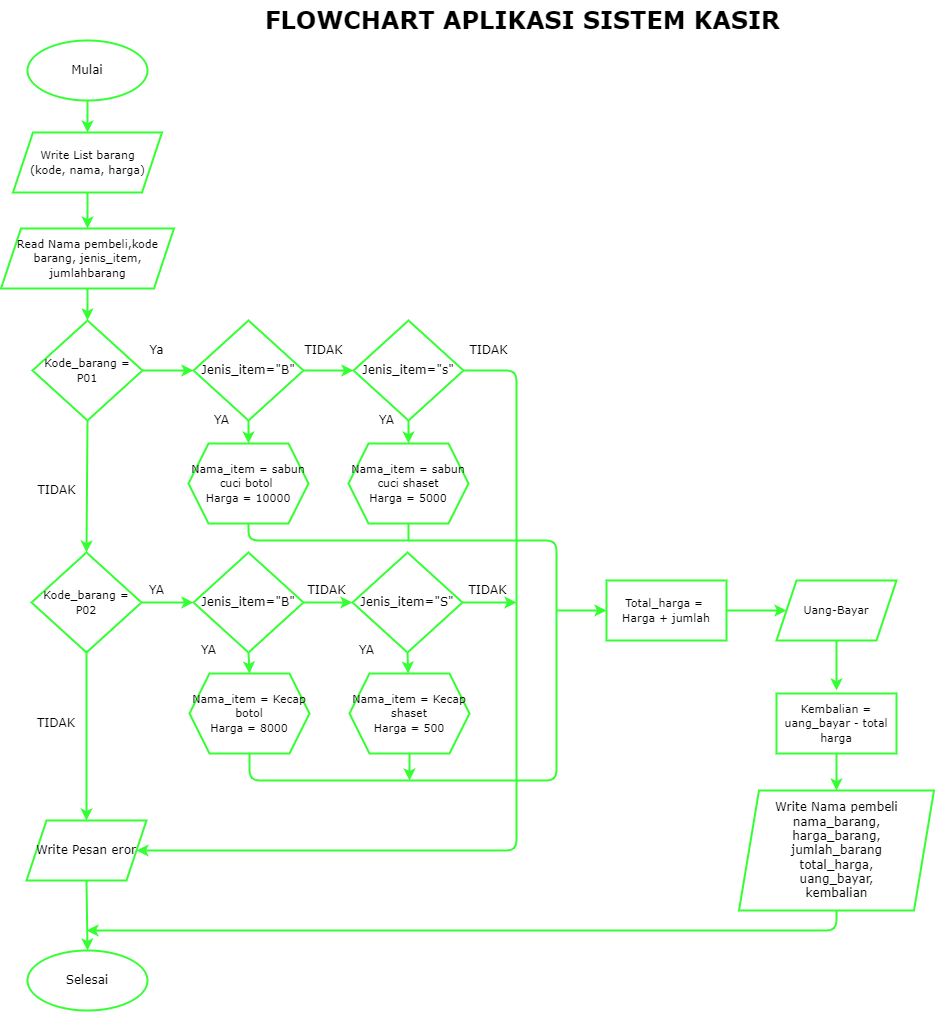

The diagram above was exported from draw.io. Its source (the exported page's mxGraphModel, read from the mxfile embedded in the PNG):
<mxGraphModel dx="186" dy="657" grid="1" gridSize="10" guides="1" tooltips="1" connect="1" arrows="1" fold="1" page="1" pageScale="1" pageWidth="850" pageHeight="1100" background="#ffffff" math="0" shadow="0">
  <root>
    <mxCell id="0" />
    <mxCell id="1" parent="0" />
    <mxCell id="2" value="&lt;font color=&quot;#000000&quot; face=&quot;Verdana&quot;&gt;Mulai&lt;/font&gt;" style="ellipse;whiteSpace=wrap;html=1;strokeColor=#33FF33;fillColor=#FFFFFF;fontColor=#ffffff;strokeWidth=2;" vertex="1" parent="1">
      <mxGeometry x="111" y="70" width="120" height="60" as="geometry" />
    </mxCell>
    <mxCell id="3" value="&lt;font color=&quot;#000000&quot; face=&quot;Verdana&quot; style=&quot;font-size: 11px&quot;&gt;Write List barang&lt;br&gt;(kode, nama, harga)&lt;br&gt;&lt;/font&gt;" style="shape=parallelogram;perimeter=parallelogramPerimeter;whiteSpace=wrap;html=1;fixedSize=1;strokeColor=#33FF33;strokeWidth=2;fillColor=#FFFFFF;" vertex="1" parent="1">
      <mxGeometry x="96.5" y="162" width="149" height="60" as="geometry" />
    </mxCell>
    <mxCell id="4" value="&lt;span style=&quot;color: rgb(0 , 0 , 0) ; font-family: &amp;#34;verdana&amp;#34; ; font-size: 11px&quot;&gt;Read Nama pembeli,kode barang, jenis_item, jumlahbarang&lt;/span&gt;" style="shape=parallelogram;perimeter=parallelogramPerimeter;whiteSpace=wrap;html=1;fixedSize=1;strokeColor=#33FF33;strokeWidth=2;fillColor=#FFFFFF;" vertex="1" parent="1">
      <mxGeometry x="84.5" y="258" width="173" height="60" as="geometry" />
    </mxCell>
    <mxCell id="5" value="&lt;font color=&quot;#000000&quot; face=&quot;Verdana&quot; style=&quot;font-size: 11px&quot;&gt;Kode_barang = P01&lt;/font&gt;" style="rhombus;whiteSpace=wrap;html=1;strokeColor=#33FF33;strokeWidth=2;fillColor=#FFFFFF;" vertex="1" parent="1">
      <mxGeometry x="116" y="350" width="110" height="100" as="geometry" />
    </mxCell>
    <mxCell id="6" value="&lt;font color=&quot;#000000&quot; face=&quot;Verdana&quot;&gt;Jenis_item=&quot;B&quot;&lt;/font&gt;" style="rhombus;whiteSpace=wrap;html=1;strokeColor=#33FF33;strokeWidth=2;fillColor=#FFFFFF;" vertex="1" parent="1">
      <mxGeometry x="277" y="350" width="110" height="100" as="geometry" />
    </mxCell>
    <mxCell id="7" value="&lt;span style=&quot;color: rgb(0 , 0 , 0) ; font-family: &amp;#34;verdana&amp;#34;&quot;&gt;Jenis_item=&quot;s&quot;&lt;/span&gt;" style="rhombus;whiteSpace=wrap;html=1;strokeColor=#33FF33;strokeWidth=2;fillColor=#FFFFFF;" vertex="1" parent="1">
      <mxGeometry x="437" y="350" width="110" height="100" as="geometry" />
    </mxCell>
    <mxCell id="8" value="&lt;span style=&quot;color: rgb(0 , 0 , 0) ; font-family: &amp;#34;verdana&amp;#34; ; font-size: 11px&quot;&gt;Nama_item = sabun cuci shaset&lt;/span&gt;&lt;br style=&quot;color: rgb(0 , 0 , 0) ; font-family: &amp;#34;verdana&amp;#34; ; font-size: 11px&quot;&gt;&lt;span style=&quot;color: rgb(0 , 0 , 0) ; font-family: &amp;#34;verdana&amp;#34; ; font-size: 11px&quot;&gt;Harga = 5000&lt;/span&gt;" style="shape=hexagon;perimeter=hexagonPerimeter2;whiteSpace=wrap;html=1;fixedSize=1;strokeColor=#33FF33;strokeWidth=2;fillColor=#FFFFFF;" vertex="1" parent="1">
      <mxGeometry x="432" y="473" width="120" height="80" as="geometry" />
    </mxCell>
    <mxCell id="9" value="&lt;font color=&quot;#000000&quot; face=&quot;Verdana&quot;&gt;&lt;span style=&quot;font-size: 11px&quot;&gt;Nama_item = sabun cuci botol&amp;nbsp;&lt;br&gt;Harga = 10000&lt;br&gt;&lt;/span&gt;&lt;/font&gt;" style="shape=hexagon;perimeter=hexagonPerimeter2;whiteSpace=wrap;html=1;fixedSize=1;strokeColor=#33FF33;strokeWidth=2;fillColor=#FFFFFF;" vertex="1" parent="1">
      <mxGeometry x="272" y="473" width="120" height="80" as="geometry" />
    </mxCell>
    <mxCell id="10" value="&lt;span style=&quot;color: rgb(0 , 0 , 0) ; font-family: &amp;#34;verdana&amp;#34;&quot;&gt;Jenis_item=&quot;B&quot;&lt;/span&gt;" style="rhombus;whiteSpace=wrap;html=1;strokeColor=#33FF33;strokeWidth=2;fillColor=#FFFFFF;" vertex="1" parent="1">
      <mxGeometry x="277" y="582" width="110" height="100" as="geometry" />
    </mxCell>
    <mxCell id="11" value="&lt;span style=&quot;color: rgb(0 , 0 , 0) ; font-family: &amp;#34;verdana&amp;#34;&quot;&gt;Jenis_item=&quot;S&quot;&lt;/span&gt;" style="rhombus;whiteSpace=wrap;html=1;strokeColor=#33FF33;strokeWidth=2;fillColor=#FFFFFF;" vertex="1" parent="1">
      <mxGeometry x="436" y="582" width="110" height="100" as="geometry" />
    </mxCell>
    <mxCell id="12" value="&lt;span style=&quot;color: rgb(0 , 0 , 0) ; font-family: &amp;#34;verdana&amp;#34; ; font-size: 11px&quot;&gt;Kode_barang = P02&lt;/span&gt;" style="rhombus;whiteSpace=wrap;html=1;strokeColor=#33FF33;strokeWidth=2;fillColor=#FFFFFF;" vertex="1" parent="1">
      <mxGeometry x="115" y="582" width="110" height="100" as="geometry" />
    </mxCell>
    <mxCell id="13" value="&lt;font color=&quot;#000000&quot; face=&quot;Verdana&quot;&gt;Write Pesan eror&lt;/font&gt;" style="shape=parallelogram;perimeter=parallelogramPerimeter;whiteSpace=wrap;html=1;fixedSize=1;strokeColor=#33FF33;strokeWidth=2;fillColor=#FFFFFF;" vertex="1" parent="1">
      <mxGeometry x="110" y="850" width="120" height="60" as="geometry" />
    </mxCell>
    <mxCell id="14" value="&lt;font color=&quot;#000000&quot; face=&quot;Verdana&quot;&gt;Selesai&lt;/font&gt;" style="ellipse;whiteSpace=wrap;html=1;strokeColor=#33FF33;strokeWidth=2;fillColor=#FFFFFF;" vertex="1" parent="1">
      <mxGeometry x="111" y="980" width="120" height="60" as="geometry" />
    </mxCell>
    <mxCell id="15" value="&lt;font color=&quot;#000000&quot; face=&quot;verdana&quot;&gt;&lt;span style=&quot;font-size: 11px&quot;&gt;Total_harga =&amp;nbsp;&lt;br&gt;Harga + jumlah&lt;br&gt;&lt;/span&gt;&lt;/font&gt;" style="rounded=0;whiteSpace=wrap;html=1;strokeColor=#33FF33;strokeWidth=2;fillColor=#FFFFFF;" vertex="1" parent="1">
      <mxGeometry x="690" y="610" width="120" height="60" as="geometry" />
    </mxCell>
    <mxCell id="16" value="&lt;font color=&quot;#000000&quot; face=&quot;verdana&quot;&gt;&lt;span style=&quot;font-size: 11px&quot;&gt;Uang-Bayar&lt;/span&gt;&lt;/font&gt;" style="shape=parallelogram;perimeter=parallelogramPerimeter;whiteSpace=wrap;html=1;fixedSize=1;strokeColor=#33FF33;strokeWidth=2;fillColor=#FFFFFF;" vertex="1" parent="1">
      <mxGeometry x="860" y="610" width="120" height="60" as="geometry" />
    </mxCell>
    <mxCell id="17" value="&lt;font color=&quot;#000000&quot; face=&quot;verdana&quot;&gt;&lt;span style=&quot;font-size: 11px&quot;&gt;Kembalian =&lt;br&gt;uang_bayar - total harga&lt;br&gt;&lt;/span&gt;&lt;/font&gt;" style="rounded=0;whiteSpace=wrap;html=1;strokeColor=#33FF33;strokeWidth=2;fillColor=#FFFFFF;" vertex="1" parent="1">
      <mxGeometry x="860" y="723" width="120" height="60" as="geometry" />
    </mxCell>
    <mxCell id="18" value="&lt;font color=&quot;#000000&quot; style=&quot;font-size: 12px&quot; face=&quot;Verdana&quot;&gt;Write Nama pembeli&lt;br&gt;nama_barang,&lt;br&gt;harga_barang,&lt;br&gt;jumlah_barang&lt;br&gt;total_harga,&lt;br&gt;uang_bayar,&lt;br&gt;kembalian&lt;/font&gt;" style="shape=parallelogram;perimeter=parallelogramPerimeter;whiteSpace=wrap;html=1;fixedSize=1;strokeColor=#33FF33;strokeWidth=2;fillColor=#FFFFFF;" vertex="1" parent="1">
      <mxGeometry x="822.5" y="820" width="195" height="120" as="geometry" />
    </mxCell>
    <mxCell id="19" value="" style="endArrow=classic;html=1;fontFamily=Verdana;fontSize=11;fontColor=#000000;strokeColor=#33FF33;strokeWidth=2;exitX=0.5;exitY=1;exitDx=0;exitDy=0;entryX=0.5;entryY=0;entryDx=0;entryDy=0;" edge="1" parent="1" source="2" target="3">
      <mxGeometry width="50" height="50" relative="1" as="geometry">
        <mxPoint x="290" y="230" as="sourcePoint" />
        <mxPoint x="340" y="180" as="targetPoint" />
      </mxGeometry>
    </mxCell>
    <mxCell id="20" value="" style="endArrow=classic;html=1;fontFamily=Verdana;fontSize=11;fontColor=#000000;strokeColor=#33FF33;strokeWidth=2;exitX=0.5;exitY=1;exitDx=0;exitDy=0;entryX=0.5;entryY=0;entryDx=0;entryDy=0;" edge="1" parent="1" source="3" target="4">
      <mxGeometry width="50" height="50" relative="1" as="geometry">
        <mxPoint x="181" y="140" as="sourcePoint" />
        <mxPoint x="181" y="172" as="targetPoint" />
      </mxGeometry>
    </mxCell>
    <mxCell id="21" value="" style="endArrow=classic;html=1;fontFamily=Verdana;fontSize=11;fontColor=#000000;strokeColor=#33FF33;strokeWidth=2;exitX=0.5;exitY=1;exitDx=0;exitDy=0;entryX=0.5;entryY=0;entryDx=0;entryDy=0;" edge="1" parent="1" source="4" target="5">
      <mxGeometry width="50" height="50" relative="1" as="geometry">
        <mxPoint x="191" y="150" as="sourcePoint" />
        <mxPoint x="191" y="182" as="targetPoint" />
      </mxGeometry>
    </mxCell>
    <mxCell id="22" value="" style="endArrow=classic;html=1;fontFamily=Verdana;fontSize=11;fontColor=#000000;strokeColor=#33FF33;strokeWidth=2;exitX=1;exitY=0.5;exitDx=0;exitDy=0;entryX=0;entryY=0.5;entryDx=0;entryDy=0;" edge="1" parent="1" source="5" target="6">
      <mxGeometry width="50" height="50" relative="1" as="geometry">
        <mxPoint x="290" y="330" as="sourcePoint" />
        <mxPoint x="340" y="280" as="targetPoint" />
      </mxGeometry>
    </mxCell>
    <mxCell id="23" value="" style="endArrow=classic;html=1;fontFamily=Verdana;fontSize=11;fontColor=#000000;strokeColor=#33FF33;strokeWidth=2;exitX=1;exitY=0.5;exitDx=0;exitDy=0;entryX=0;entryY=0.5;entryDx=0;entryDy=0;" edge="1" parent="1" source="6" target="7">
      <mxGeometry width="50" height="50" relative="1" as="geometry">
        <mxPoint x="236" y="410" as="sourcePoint" />
        <mxPoint x="287" y="410" as="targetPoint" />
      </mxGeometry>
    </mxCell>
    <mxCell id="24" value="" style="endArrow=classic;html=1;fontFamily=Verdana;fontSize=11;fontColor=#000000;strokeColor=#33FF33;strokeWidth=2;exitX=0.5;exitY=1;exitDx=0;exitDy=0;entryX=0.5;entryY=0;entryDx=0;entryDy=0;" edge="1" parent="1" source="6" target="9">
      <mxGeometry width="50" height="50" relative="1" as="geometry">
        <mxPoint x="236" y="410" as="sourcePoint" />
        <mxPoint x="287" y="410" as="targetPoint" />
      </mxGeometry>
    </mxCell>
    <mxCell id="25" value="" style="endArrow=classic;html=1;fontFamily=Verdana;fontSize=11;fontColor=#000000;strokeColor=#33FF33;strokeWidth=2;exitX=0.5;exitY=1;exitDx=0;exitDy=0;" edge="1" parent="1" source="7" target="8">
      <mxGeometry width="50" height="50" relative="1" as="geometry">
        <mxPoint x="342" y="460" as="sourcePoint" />
        <mxPoint x="342" y="500" as="targetPoint" />
      </mxGeometry>
    </mxCell>
    <mxCell id="26" value="&lt;span style=&quot;color: rgb(0 , 0 , 0) ; font-family: &amp;#34;verdana&amp;#34; ; font-size: 11px&quot;&gt;Nama_item = Kecap shaset&lt;/span&gt;&lt;br style=&quot;color: rgb(0 , 0 , 0) ; font-family: &amp;#34;verdana&amp;#34; ; font-size: 11px&quot;&gt;&lt;span style=&quot;color: rgb(0 , 0 , 0) ; font-family: &amp;#34;verdana&amp;#34; ; font-size: 11px&quot;&gt;Harga = 500&lt;/span&gt;" style="shape=hexagon;perimeter=hexagonPerimeter2;whiteSpace=wrap;html=1;fixedSize=1;strokeColor=#33FF33;strokeWidth=2;fillColor=#FFFFFF;" vertex="1" parent="1">
      <mxGeometry x="433" y="703" width="120" height="80" as="geometry" />
    </mxCell>
    <mxCell id="27" value="&lt;font color=&quot;#000000&quot; face=&quot;Verdana&quot;&gt;&lt;span style=&quot;font-size: 11px&quot;&gt;Nama_item = Kecap botol&lt;br&gt;Harga = 8000&lt;br&gt;&lt;/span&gt;&lt;/font&gt;" style="shape=hexagon;perimeter=hexagonPerimeter2;whiteSpace=wrap;html=1;fixedSize=1;strokeColor=#33FF33;strokeWidth=2;fillColor=#FFFFFF;" vertex="1" parent="1">
      <mxGeometry x="273" y="703" width="120" height="80" as="geometry" />
    </mxCell>
    <mxCell id="28" value="" style="endArrow=classic;html=1;fontFamily=Verdana;fontSize=11;fontColor=#000000;strokeColor=#33FF33;strokeWidth=2;exitX=0.5;exitY=1;exitDx=0;exitDy=0;entryX=0.5;entryY=0;entryDx=0;entryDy=0;" edge="1" parent="1" source="5" target="12">
      <mxGeometry width="50" height="50" relative="1" as="geometry">
        <mxPoint x="342" y="460" as="sourcePoint" />
        <mxPoint x="342" y="483" as="targetPoint" />
      </mxGeometry>
    </mxCell>
    <mxCell id="29" value="" style="endArrow=none;html=1;fontFamily=Verdana;fontSize=11;fontColor=#000000;strokeColor=#33FF33;strokeWidth=2;exitX=0.5;exitY=1;exitDx=0;exitDy=0;" edge="1" parent="1" source="8">
      <mxGeometry width="50" height="50" relative="1" as="geometry">
        <mxPoint x="450" y="510" as="sourcePoint" />
        <mxPoint x="492" y="570" as="targetPoint" />
      </mxGeometry>
    </mxCell>
    <mxCell id="30" value="" style="endArrow=classic;html=1;fontFamily=Verdana;fontSize=11;fontColor=#000000;strokeColor=#33FF33;strokeWidth=2;exitX=1;exitY=0.5;exitDx=0;exitDy=0;entryX=0;entryY=0.5;entryDx=0;entryDy=0;" edge="1" parent="1" source="12" target="10">
      <mxGeometry width="50" height="50" relative="1" as="geometry">
        <mxPoint x="236" y="410" as="sourcePoint" />
        <mxPoint x="287" y="410" as="targetPoint" />
      </mxGeometry>
    </mxCell>
    <mxCell id="31" value="" style="endArrow=classic;html=1;fontFamily=Verdana;fontSize=11;fontColor=#000000;strokeColor=#33FF33;strokeWidth=2;exitX=1;exitY=0.5;exitDx=0;exitDy=0;entryX=0;entryY=0.5;entryDx=0;entryDy=0;" edge="1" parent="1" source="10" target="11">
      <mxGeometry width="50" height="50" relative="1" as="geometry">
        <mxPoint x="246" y="420" as="sourcePoint" />
        <mxPoint x="297" y="420" as="targetPoint" />
      </mxGeometry>
    </mxCell>
    <mxCell id="32" value="" style="endArrow=classic;html=1;fontFamily=Verdana;fontSize=11;fontColor=#000000;strokeColor=#33FF33;strokeWidth=2;exitX=0.5;exitY=1;exitDx=0;exitDy=0;entryX=0.5;entryY=0;entryDx=0;entryDy=0;" edge="1" parent="1" source="10" target="27">
      <mxGeometry width="50" height="50" relative="1" as="geometry">
        <mxPoint x="230" y="820" as="sourcePoint" />
        <mxPoint x="280" y="770" as="targetPoint" />
      </mxGeometry>
    </mxCell>
    <mxCell id="33" value="" style="endArrow=classic;html=1;fontFamily=Verdana;fontSize=11;fontColor=#000000;strokeColor=#33FF33;strokeWidth=2;exitX=0.5;exitY=1;exitDx=0;exitDy=0;" edge="1" parent="1" source="11" target="26">
      <mxGeometry width="50" height="50" relative="1" as="geometry">
        <mxPoint x="342" y="692" as="sourcePoint" />
        <mxPoint x="343" y="713" as="targetPoint" />
      </mxGeometry>
    </mxCell>
    <mxCell id="34" value="" style="endArrow=classic;html=1;fontFamily=Verdana;fontSize=11;fontColor=#000000;strokeColor=#33FF33;strokeWidth=2;exitX=1;exitY=0.5;exitDx=0;exitDy=0;" edge="1" parent="1" source="11">
      <mxGeometry width="50" height="50" relative="1" as="geometry">
        <mxPoint x="397" y="642" as="sourcePoint" />
        <mxPoint x="600" y="632" as="targetPoint" />
      </mxGeometry>
    </mxCell>
    <mxCell id="35" value="" style="endArrow=classic;html=1;fontFamily=Verdana;fontSize=11;fontColor=#000000;strokeColor=#33FF33;strokeWidth=2;exitX=1;exitY=0.5;exitDx=0;exitDy=0;entryX=1;entryY=0.5;entryDx=0;entryDy=0;" edge="1" parent="1" source="7" target="13">
      <mxGeometry width="50" height="50" relative="1" as="geometry">
        <mxPoint x="450" y="510" as="sourcePoint" />
        <mxPoint x="570" y="880" as="targetPoint" />
        <Array as="points">
          <mxPoint x="600" y="400" />
          <mxPoint x="600" y="640" />
          <mxPoint x="600" y="880" />
        </Array>
      </mxGeometry>
    </mxCell>
    <mxCell id="36" value="" style="endArrow=classic;html=1;fontFamily=Verdana;fontSize=11;fontColor=#000000;strokeColor=#33FF33;strokeWidth=2;exitX=0.5;exitY=1;exitDx=0;exitDy=0;" edge="1" parent="1" source="26">
      <mxGeometry width="50" height="50" relative="1" as="geometry">
        <mxPoint x="501" y="692" as="sourcePoint" />
        <mxPoint x="493" y="810" as="targetPoint" />
      </mxGeometry>
    </mxCell>
    <mxCell id="37" value="" style="endArrow=none;html=1;fontFamily=Verdana;fontSize=11;fontColor=#000000;strokeColor=#33FF33;strokeWidth=2;exitX=0.5;exitY=1;exitDx=0;exitDy=0;entryX=0.5;entryY=1;entryDx=0;entryDy=0;" edge="1" parent="1" source="27" target="9">
      <mxGeometry width="50" height="50" relative="1" as="geometry">
        <mxPoint x="550" y="710" as="sourcePoint" />
        <mxPoint x="640" y="560" as="targetPoint" />
        <Array as="points">
          <mxPoint x="333" y="810" />
          <mxPoint x="640" y="810" />
          <mxPoint x="640" y="570" />
          <mxPoint x="332" y="570" />
        </Array>
      </mxGeometry>
    </mxCell>
    <mxCell id="38" value="" style="endArrow=classic;html=1;fontFamily=Verdana;fontSize=11;fontColor=#000000;strokeColor=#33FF33;strokeWidth=2;entryX=0;entryY=0.5;entryDx=0;entryDy=0;" edge="1" parent="1" target="15">
      <mxGeometry width="50" height="50" relative="1" as="geometry">
        <mxPoint x="640" y="640" as="sourcePoint" />
        <mxPoint x="600" y="660" as="targetPoint" />
      </mxGeometry>
    </mxCell>
    <mxCell id="39" value="" style="endArrow=classic;html=1;fontFamily=Verdana;fontSize=11;fontColor=#000000;strokeColor=#33FF33;strokeWidth=2;exitX=1;exitY=0.5;exitDx=0;exitDy=0;" edge="1" parent="1" source="15" target="16">
      <mxGeometry width="50" height="50" relative="1" as="geometry">
        <mxPoint x="660" y="660" as="sourcePoint" />
        <mxPoint x="710" y="660" as="targetPoint" />
      </mxGeometry>
    </mxCell>
    <mxCell id="40" value="" style="endArrow=classic;html=1;fontFamily=Verdana;fontSize=11;fontColor=#000000;strokeColor=#33FF33;strokeWidth=2;exitX=0.5;exitY=1;exitDx=0;exitDy=0;" edge="1" parent="1" source="16">
      <mxGeometry width="50" height="50" relative="1" as="geometry">
        <mxPoint x="820" y="650" as="sourcePoint" />
        <mxPoint x="920" y="720" as="targetPoint" />
      </mxGeometry>
    </mxCell>
    <mxCell id="41" value="" style="endArrow=classic;html=1;fontFamily=Verdana;fontSize=11;fontColor=#000000;strokeColor=#33FF33;strokeWidth=2;exitX=0.5;exitY=1;exitDx=0;exitDy=0;entryX=0.5;entryY=0;entryDx=0;entryDy=0;" edge="1" parent="1" source="17" target="18">
      <mxGeometry width="50" height="50" relative="1" as="geometry">
        <mxPoint x="930" y="680" as="sourcePoint" />
        <mxPoint x="930" y="730" as="targetPoint" />
      </mxGeometry>
    </mxCell>
    <mxCell id="42" value="" style="endArrow=classic;html=1;fontFamily=Verdana;fontSize=12;fontColor=#000000;strokeColor=#33FF33;strokeWidth=2;exitX=0.5;exitY=1;exitDx=0;exitDy=0;entryX=0.5;entryY=0;entryDx=0;entryDy=0;" edge="1" parent="1" source="13" target="14">
      <mxGeometry width="50" height="50" relative="1" as="geometry">
        <mxPoint x="160" y="920" as="sourcePoint" />
        <mxPoint x="210" y="870" as="targetPoint" />
      </mxGeometry>
    </mxCell>
    <mxCell id="43" value="" style="endArrow=classic;html=1;fontFamily=Verdana;fontSize=12;fontColor=#000000;strokeColor=#33FF33;strokeWidth=2;exitX=0.5;exitY=1;exitDx=0;exitDy=0;" edge="1" parent="1" source="18">
      <mxGeometry width="50" height="50" relative="1" as="geometry">
        <mxPoint x="610" y="990" as="sourcePoint" />
        <mxPoint x="170" y="960" as="targetPoint" />
        <Array as="points">
          <mxPoint x="920" y="960" />
        </Array>
      </mxGeometry>
    </mxCell>
    <mxCell id="44" value="" style="endArrow=classic;html=1;fontFamily=Verdana;fontSize=12;fontColor=#000000;strokeColor=#33FF33;strokeWidth=2;entryX=0.5;entryY=0;entryDx=0;entryDy=0;" edge="1" parent="1" target="13">
      <mxGeometry width="50" height="50" relative="1" as="geometry">
        <mxPoint x="170" y="680" as="sourcePoint" />
        <mxPoint x="180.5" y="832.5" as="targetPoint" />
      </mxGeometry>
    </mxCell>
    <mxCell id="45" value="TIDAK" style="text;html=1;strokeColor=none;fillColor=none;align=center;verticalAlign=middle;whiteSpace=wrap;rounded=0;fontFamily=Verdana;fontSize=12;fontColor=#000000;" vertex="1" parent="1">
      <mxGeometry x="110" y="738" width="60" height="30" as="geometry" />
    </mxCell>
    <mxCell id="46" value="TIDAK" style="text;html=1;align=center;verticalAlign=middle;resizable=0;points=[];autosize=1;strokeColor=none;fillColor=none;fontSize=12;fontFamily=Verdana;fontColor=#000000;" vertex="1" parent="1">
      <mxGeometry x="115" y="510" width="50" height="20" as="geometry" />
    </mxCell>
    <mxCell id="47" value="Ya" style="text;html=1;align=center;verticalAlign=middle;resizable=0;points=[];autosize=1;strokeColor=none;fillColor=none;fontSize=12;fontFamily=Verdana;fontColor=#000000;" vertex="1" parent="1">
      <mxGeometry x="225" y="370" width="30" height="20" as="geometry" />
    </mxCell>
    <mxCell id="48" value="TIDAK" style="text;html=1;align=center;verticalAlign=middle;resizable=0;points=[];autosize=1;strokeColor=none;fillColor=none;fontSize=12;fontFamily=Verdana;fontColor=#000000;" vertex="1" parent="1">
      <mxGeometry x="382" y="370" width="50" height="20" as="geometry" />
    </mxCell>
    <mxCell id="49" value="TIDAK" style="text;html=1;align=center;verticalAlign=middle;resizable=0;points=[];autosize=1;strokeColor=none;fillColor=none;fontSize=12;fontFamily=Verdana;fontColor=#000000;" vertex="1" parent="1">
      <mxGeometry x="547" y="370" width="50" height="20" as="geometry" />
    </mxCell>
    <mxCell id="50" value="YA" style="text;html=1;align=center;verticalAlign=middle;resizable=0;points=[];autosize=1;strokeColor=none;fillColor=none;fontSize=12;fontFamily=Verdana;fontColor=#000000;" vertex="1" parent="1">
      <mxGeometry x="290" y="440" width="30" height="20" as="geometry" />
    </mxCell>
    <mxCell id="51" value="YA" style="text;html=1;align=center;verticalAlign=middle;resizable=0;points=[];autosize=1;strokeColor=none;fillColor=none;fontSize=12;fontFamily=Verdana;fontColor=#000000;" vertex="1" parent="1">
      <mxGeometry x="455" y="440" width="30" height="20" as="geometry" />
    </mxCell>
    <mxCell id="52" value="YA" style="text;html=1;align=center;verticalAlign=middle;resizable=0;points=[];autosize=1;strokeColor=none;fillColor=none;fontSize=12;fontFamily=Verdana;fontColor=#000000;" vertex="1" parent="1">
      <mxGeometry x="225" y="610" width="30" height="20" as="geometry" />
    </mxCell>
    <mxCell id="53" value="TIDAK" style="text;html=1;align=center;verticalAlign=middle;resizable=0;points=[];autosize=1;strokeColor=none;fillColor=none;fontSize=12;fontFamily=Verdana;fontColor=#000000;" vertex="1" parent="1">
      <mxGeometry x="385" y="610" width="50" height="20" as="geometry" />
    </mxCell>
    <mxCell id="54" value="TIDAK" style="text;html=1;align=center;verticalAlign=middle;resizable=0;points=[];autosize=1;strokeColor=none;fillColor=none;fontSize=12;fontFamily=Verdana;fontColor=#000000;" vertex="1" parent="1">
      <mxGeometry x="546" y="610" width="50" height="20" as="geometry" />
    </mxCell>
    <mxCell id="55" value="YA" style="text;html=1;align=center;verticalAlign=middle;resizable=0;points=[];autosize=1;strokeColor=none;fillColor=none;fontSize=12;fontFamily=Verdana;fontColor=#000000;" vertex="1" parent="1">
      <mxGeometry x="277" y="670" width="30" height="20" as="geometry" />
    </mxCell>
    <mxCell id="56" value="YA" style="text;html=1;align=center;verticalAlign=middle;resizable=0;points=[];autosize=1;strokeColor=none;fillColor=none;fontSize=12;fontFamily=Verdana;fontColor=#000000;" vertex="1" parent="1">
      <mxGeometry x="435" y="670" width="30" height="20" as="geometry" />
    </mxCell>
    <mxCell id="57" value="FLOWCHART APLIKASI SISTEM KASIR&amp;nbsp;" style="text;strokeColor=none;fillColor=none;html=1;fontSize=24;fontStyle=1;verticalAlign=middle;align=center;fontFamily=Verdana;fontColor=#000000;" vertex="1" parent="1">
      <mxGeometry x="560" y="30" width="100" height="40" as="geometry" />
    </mxCell>
  </root>
</mxGraphModel>